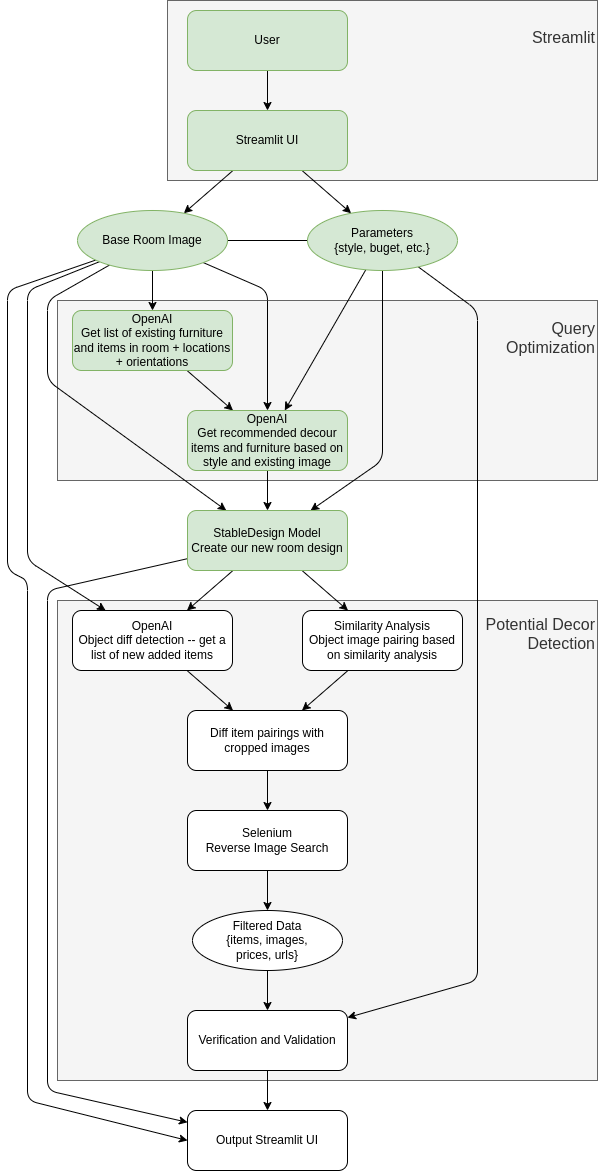

The diagram above was exported from draw.io. Its source (the exported page's mxGraphModel, read from the mxfile embedded in the PNG):
<mxGraphModel dx="1143" dy="1124" grid="1" gridSize="10" guides="1" tooltips="1" connect="1" arrows="1" fold="1" page="1" pageScale="1" pageWidth="827" pageHeight="1169" math="0" shadow="0">
  <root>
    <mxCell id="0" />
    <mxCell id="1" parent="0" />
    <mxCell id="125" value="&lt;span style=&quot;font-size: 16px;&quot;&gt;Potential&amp;nbsp;&lt;/span&gt;&lt;span style=&quot;font-size: 16px; background-color: transparent;&quot;&gt;Decor&lt;/span&gt;&lt;div&gt;&lt;span style=&quot;font-size: 16px;&quot;&gt;Detection&lt;/span&gt;&lt;br&gt;&lt;div&gt;&lt;font style=&quot;font-size: 16px;&quot;&gt;&lt;br&gt;&lt;/font&gt;&lt;/div&gt;&lt;div&gt;&lt;font style=&quot;font-size: 16px;&quot;&gt;&lt;br&gt;&lt;/font&gt;&lt;/div&gt;&lt;div&gt;&lt;font style=&quot;font-size: 16px;&quot;&gt;&lt;br&gt;&lt;/font&gt;&lt;/div&gt;&lt;div&gt;&lt;font style=&quot;font-size: 16px;&quot;&gt;&lt;br&gt;&lt;/font&gt;&lt;/div&gt;&lt;div&gt;&lt;font style=&quot;font-size: 16px;&quot;&gt;&lt;br&gt;&lt;/font&gt;&lt;/div&gt;&lt;div&gt;&lt;font style=&quot;font-size: 16px;&quot;&gt;&lt;br&gt;&lt;/font&gt;&lt;/div&gt;&lt;div&gt;&lt;font style=&quot;font-size: 16px;&quot;&gt;&lt;br&gt;&lt;/font&gt;&lt;/div&gt;&lt;div&gt;&lt;font style=&quot;font-size: 16px;&quot;&gt;&lt;br&gt;&lt;/font&gt;&lt;/div&gt;&lt;div&gt;&lt;font style=&quot;font-size: 16px;&quot;&gt;&lt;br&gt;&lt;/font&gt;&lt;/div&gt;&lt;div&gt;&lt;font style=&quot;font-size: 16px;&quot;&gt;&lt;br&gt;&lt;/font&gt;&lt;/div&gt;&lt;div&gt;&lt;font style=&quot;font-size: 16px;&quot;&gt;&lt;br&gt;&lt;/font&gt;&lt;/div&gt;&lt;div&gt;&lt;font style=&quot;font-size: 16px;&quot;&gt;&lt;br&gt;&lt;/font&gt;&lt;/div&gt;&lt;div&gt;&lt;font style=&quot;font-size: 16px;&quot;&gt;&lt;br&gt;&lt;/font&gt;&lt;/div&gt;&lt;div&gt;&lt;font style=&quot;font-size: 16px;&quot;&gt;&lt;br&gt;&lt;/font&gt;&lt;/div&gt;&lt;div&gt;&lt;font style=&quot;font-size: 16px;&quot;&gt;&lt;br&gt;&lt;/font&gt;&lt;/div&gt;&lt;div&gt;&lt;font style=&quot;font-size: 16px;&quot;&gt;&lt;br&gt;&lt;/font&gt;&lt;/div&gt;&lt;div&gt;&lt;font style=&quot;font-size: 16px;&quot;&gt;&lt;br&gt;&lt;/font&gt;&lt;/div&gt;&lt;div&gt;&lt;font style=&quot;font-size: 16px;&quot;&gt;&lt;br&gt;&lt;/font&gt;&lt;/div&gt;&lt;div&gt;&lt;font style=&quot;font-size: 16px;&quot;&gt;&lt;br&gt;&lt;/font&gt;&lt;/div&gt;&lt;div&gt;&lt;br&gt;&lt;/div&gt;&lt;div&gt;&lt;font style=&quot;font-size: 16px;&quot;&gt;&lt;br&gt;&lt;/font&gt;&lt;/div&gt;&lt;div&gt;&lt;br&gt;&lt;/div&gt;&lt;/div&gt;" style="whiteSpace=wrap;html=1;align=right;fillColor=#f5f5f5;strokeColor=#666666;fontColor=#333333;" vertex="1" parent="1">
      <mxGeometry x="190" y="630" width="540" height="480" as="geometry" />
    </mxCell>
    <mxCell id="124" value="&lt;span style=&quot;font-size: 16px;&quot;&gt;Streamlit&lt;/span&gt;&lt;br&gt;&lt;div&gt;&lt;font style=&quot;font-size: 16px;&quot;&gt;&lt;br&gt;&lt;/font&gt;&lt;/div&gt;&lt;div&gt;&lt;font style=&quot;font-size: 16px;&quot;&gt;&lt;br&gt;&lt;/font&gt;&lt;/div&gt;&lt;div&gt;&lt;font style=&quot;font-size: 16px;&quot;&gt;&lt;br&gt;&lt;/font&gt;&lt;/div&gt;&lt;div&gt;&lt;br&gt;&lt;/div&gt;&lt;div&gt;&lt;font style=&quot;font-size: 16px;&quot;&gt;&lt;br&gt;&lt;/font&gt;&lt;/div&gt;&lt;div&gt;&lt;br&gt;&lt;/div&gt;" style="whiteSpace=wrap;html=1;align=right;fillColor=#f5f5f5;strokeColor=#666666;fontColor=#333333;" vertex="1" parent="1">
      <mxGeometry x="300" y="30" width="430" height="180" as="geometry" />
    </mxCell>
    <mxCell id="123" value="&lt;font style=&quot;font-size: 16px;&quot;&gt;Query&lt;/font&gt;&lt;div&gt;&lt;font style=&quot;font-size: 16px;&quot;&gt;Optimization&lt;/font&gt;&lt;/div&gt;&lt;div&gt;&lt;font style=&quot;font-size: 16px;&quot;&gt;&lt;br&gt;&lt;/font&gt;&lt;/div&gt;&lt;div&gt;&lt;font style=&quot;font-size: 16px;&quot;&gt;&lt;br&gt;&lt;/font&gt;&lt;/div&gt;&lt;div&gt;&lt;font style=&quot;font-size: 16px;&quot;&gt;&lt;br&gt;&lt;/font&gt;&lt;/div&gt;&lt;div&gt;&lt;br&gt;&lt;/div&gt;&lt;div&gt;&lt;font style=&quot;font-size: 16px;&quot;&gt;&lt;br&gt;&lt;/font&gt;&lt;/div&gt;&lt;div&gt;&lt;br&gt;&lt;/div&gt;" style="whiteSpace=wrap;html=1;align=right;fillColor=#f5f5f5;strokeColor=#666666;fontColor=#333333;" vertex="1" parent="1">
      <mxGeometry x="190" y="330" width="540" height="180" as="geometry" />
    </mxCell>
    <mxCell id="91" style="edgeStyle=none;html=1;endArrow=none;endFill=0;" parent="1" source="23" target="88" edge="1">
      <mxGeometry relative="1" as="geometry" />
    </mxCell>
    <mxCell id="95" style="edgeStyle=none;html=1;" parent="1" source="23" target="94" edge="1">
      <mxGeometry relative="1" as="geometry" />
    </mxCell>
    <mxCell id="99" style="edgeStyle=none;html=1;" parent="1" source="23" target="97" edge="1">
      <mxGeometry relative="1" as="geometry">
        <Array as="points">
          <mxPoint x="515" y="490" />
        </Array>
      </mxGeometry>
    </mxCell>
    <mxCell id="118" style="edgeStyle=none;html=1;" parent="1" source="23" target="116" edge="1">
      <mxGeometry relative="1" as="geometry">
        <Array as="points">
          <mxPoint x="610" y="340" />
          <mxPoint x="610" y="1010" />
        </Array>
      </mxGeometry>
    </mxCell>
    <mxCell id="23" value="Parameters&lt;div&gt;{style, buget, etc.}&lt;/div&gt;" style="ellipse;whiteSpace=wrap;html=1;fillColor=#d5e8d4;strokeColor=#82b366;" parent="1" vertex="1">
      <mxGeometry x="440" y="240" width="150" height="60" as="geometry" />
    </mxCell>
    <mxCell id="86" style="edgeStyle=none;html=1;" parent="1" source="84" target="85" edge="1">
      <mxGeometry relative="1" as="geometry" />
    </mxCell>
    <mxCell id="84" value="User" style="rounded=1;whiteSpace=wrap;html=1;fillColor=#d5e8d4;strokeColor=#82b366;" parent="1" vertex="1">
      <mxGeometry x="320" y="40" width="160" height="60" as="geometry" />
    </mxCell>
    <mxCell id="89" style="edgeStyle=none;html=1;" parent="1" source="85" target="88" edge="1">
      <mxGeometry relative="1" as="geometry" />
    </mxCell>
    <mxCell id="90" style="edgeStyle=none;html=1;" parent="1" source="85" target="23" edge="1">
      <mxGeometry relative="1" as="geometry" />
    </mxCell>
    <mxCell id="85" value="Streamlit UI" style="rounded=1;whiteSpace=wrap;html=1;fillColor=#d5e8d4;strokeColor=#82b366;" parent="1" vertex="1">
      <mxGeometry x="320" y="140" width="160" height="60" as="geometry" />
    </mxCell>
    <mxCell id="93" style="edgeStyle=none;html=1;" parent="1" source="88" target="92" edge="1">
      <mxGeometry relative="1" as="geometry" />
    </mxCell>
    <mxCell id="100" style="edgeStyle=none;html=1;" parent="1" source="88" target="97" edge="1">
      <mxGeometry relative="1" as="geometry">
        <Array as="points">
          <mxPoint x="180" y="330" />
          <mxPoint x="180" y="410" />
        </Array>
      </mxGeometry>
    </mxCell>
    <mxCell id="101" style="edgeStyle=none;html=1;" parent="1" source="88" target="94" edge="1">
      <mxGeometry relative="1" as="geometry">
        <Array as="points">
          <mxPoint x="400" y="320" />
        </Array>
      </mxGeometry>
    </mxCell>
    <mxCell id="105" style="edgeStyle=none;html=1;" parent="1" source="88" target="102" edge="1">
      <mxGeometry relative="1" as="geometry">
        <Array as="points">
          <mxPoint x="160" y="320" />
          <mxPoint x="160" y="590" />
        </Array>
      </mxGeometry>
    </mxCell>
    <mxCell id="122" style="edgeStyle=none;html=1;entryX=0;entryY=0.5;entryDx=0;entryDy=0;" parent="1" source="88" target="119" edge="1">
      <mxGeometry relative="1" as="geometry">
        <Array as="points">
          <mxPoint x="140" y="320" />
          <mxPoint x="140" y="600" />
          <mxPoint x="160" y="610" />
          <mxPoint x="160" y="1130" />
        </Array>
      </mxGeometry>
    </mxCell>
    <mxCell id="88" value="Base Room Image" style="ellipse;whiteSpace=wrap;html=1;fillColor=#d5e8d4;strokeColor=#82b366;" parent="1" vertex="1">
      <mxGeometry x="210" y="240" width="150" height="60" as="geometry" />
    </mxCell>
    <mxCell id="96" style="edgeStyle=none;html=1;" parent="1" source="92" target="94" edge="1">
      <mxGeometry relative="1" as="geometry" />
    </mxCell>
    <mxCell id="92" value="OpenAI&lt;div&gt;Get list of existing furniture and items in room + locations + orientations&lt;/div&gt;" style="rounded=1;whiteSpace=wrap;html=1;fillColor=#d5e8d4;strokeColor=#82b366;" parent="1" vertex="1">
      <mxGeometry x="205" y="340" width="160" height="60" as="geometry" />
    </mxCell>
    <mxCell id="98" style="edgeStyle=none;html=1;" parent="1" source="94" target="97" edge="1">
      <mxGeometry relative="1" as="geometry" />
    </mxCell>
    <mxCell id="94" value="OpenAI&lt;div&gt;Get recommended decour items and furniture based on style and existing image&lt;/div&gt;" style="rounded=1;whiteSpace=wrap;html=1;fillColor=#d5e8d4;strokeColor=#82b366;" parent="1" vertex="1">
      <mxGeometry x="320" y="440" width="160" height="60" as="geometry" />
    </mxCell>
    <mxCell id="104" style="edgeStyle=none;html=1;" parent="1" source="97" target="102" edge="1">
      <mxGeometry relative="1" as="geometry" />
    </mxCell>
    <mxCell id="106" style="edgeStyle=none;html=1;" parent="1" source="97" target="103" edge="1">
      <mxGeometry relative="1" as="geometry" />
    </mxCell>
    <mxCell id="121" style="edgeStyle=none;html=1;" parent="1" source="97" target="119" edge="1">
      <mxGeometry relative="1" as="geometry">
        <Array as="points">
          <mxPoint x="180" y="620" />
          <mxPoint x="180" y="1120" />
        </Array>
      </mxGeometry>
    </mxCell>
    <mxCell id="97" value="StableDesign Model&lt;div&gt;Create our new room design&lt;/div&gt;" style="rounded=1;whiteSpace=wrap;html=1;fillColor=#d5e8d4;strokeColor=#82b366;" parent="1" vertex="1">
      <mxGeometry x="320" y="540" width="160" height="60" as="geometry" />
    </mxCell>
    <mxCell id="110" style="edgeStyle=none;html=1;" parent="1" source="102" target="107" edge="1">
      <mxGeometry relative="1" as="geometry" />
    </mxCell>
    <mxCell id="102" value="OpenAI&lt;div&gt;Object diff detection -- get a list of new added items&lt;/div&gt;" style="rounded=1;whiteSpace=wrap;html=1;" parent="1" vertex="1">
      <mxGeometry x="205" y="640" width="160" height="60" as="geometry" />
    </mxCell>
    <mxCell id="108" style="edgeStyle=none;html=1;" parent="1" source="103" target="107" edge="1">
      <mxGeometry relative="1" as="geometry" />
    </mxCell>
    <mxCell id="103" value="&lt;div&gt;Similarity Analysis&lt;/div&gt;Object image pairing based on similarity analysis" style="rounded=1;whiteSpace=wrap;html=1;" parent="1" vertex="1">
      <mxGeometry x="435" y="640" width="160" height="60" as="geometry" />
    </mxCell>
    <mxCell id="112" style="edgeStyle=none;html=1;" parent="1" source="107" target="111" edge="1">
      <mxGeometry relative="1" as="geometry" />
    </mxCell>
    <mxCell id="107" value="&lt;div&gt;&lt;span style=&quot;background-color: transparent;&quot;&gt;Diff item pairings with cropped images&lt;/span&gt;&lt;br&gt;&lt;/div&gt;&lt;div&gt;&lt;/div&gt;" style="rounded=1;whiteSpace=wrap;html=1;" parent="1" vertex="1">
      <mxGeometry x="320" y="740" width="160" height="60" as="geometry" />
    </mxCell>
    <mxCell id="115" style="edgeStyle=none;html=1;" parent="1" source="111" target="114" edge="1">
      <mxGeometry relative="1" as="geometry" />
    </mxCell>
    <mxCell id="111" value="&lt;div&gt;Selenium&lt;/div&gt;Reverse Image Search&lt;div&gt;&lt;/div&gt;" style="rounded=1;whiteSpace=wrap;html=1;" parent="1" vertex="1">
      <mxGeometry x="320" y="840" width="160" height="60" as="geometry" />
    </mxCell>
    <mxCell id="117" style="edgeStyle=none;html=1;" parent="1" source="114" target="116" edge="1">
      <mxGeometry relative="1" as="geometry" />
    </mxCell>
    <mxCell id="114" value="Filtered Data&lt;div&gt;{items, images,&lt;/div&gt;&lt;div&gt;prices, urls}&lt;/div&gt;" style="ellipse;whiteSpace=wrap;html=1;" parent="1" vertex="1">
      <mxGeometry x="325" y="940" width="150" height="60" as="geometry" />
    </mxCell>
    <mxCell id="120" style="edgeStyle=none;html=1;" parent="1" source="116" target="119" edge="1">
      <mxGeometry relative="1" as="geometry" />
    </mxCell>
    <mxCell id="116" value="Verification and Validation&lt;div&gt;&lt;/div&gt;&lt;div&gt;&lt;/div&gt;" style="rounded=1;whiteSpace=wrap;html=1;" parent="1" vertex="1">
      <mxGeometry x="320" y="1040" width="160" height="60" as="geometry" />
    </mxCell>
    <mxCell id="119" value="Output Streamlit UI&lt;div&gt;&lt;/div&gt;&lt;div&gt;&lt;/div&gt;" style="rounded=1;whiteSpace=wrap;html=1;" parent="1" vertex="1">
      <mxGeometry x="320" y="1140" width="160" height="60" as="geometry" />
    </mxCell>
  </root>
</mxGraphModel>